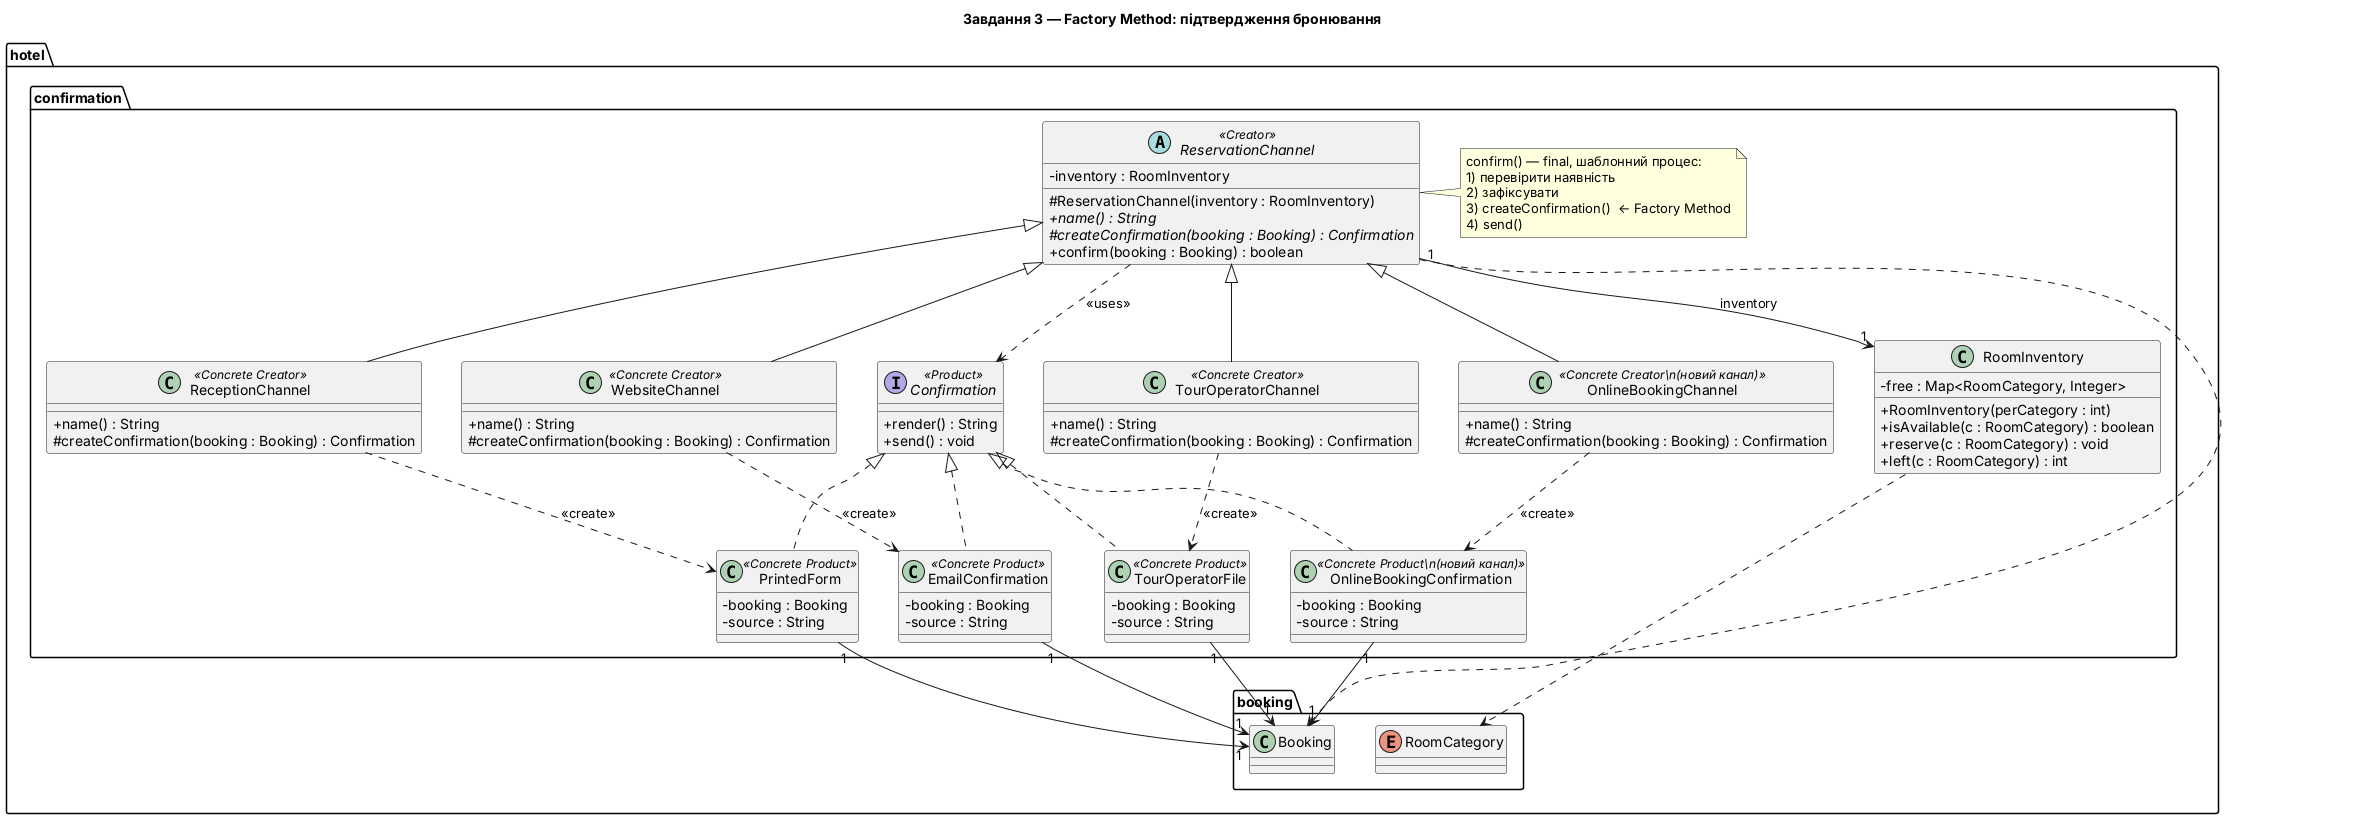

The diagram above was rendered by PlantUML. Its source (embedded in the PNG):
@startuml task3_factory_method
title Завдання 3 — Factory Method: підтвердження бронювання
skinparam classAttributeIconSize 0
skinparam nodesep 40
skinparam ranksep 60

package "hotel.confirmation" {

  abstract class ReservationChannel <<Creator>> {
    - inventory : RoomInventory
    # ReservationChannel(inventory : RoomInventory)
    + {abstract} name() : String
    # {abstract} createConfirmation(booking : Booking) : Confirmation
    + confirm(booking : Booking) : boolean
  }
  note right of ReservationChannel
    confirm() — final, шаблонний процес:
    1) перевірити наявність
    2) зафіксувати
    3) createConfirmation()  ← Factory Method
    4) send()
  end note

  class ReceptionChannel <<Concrete Creator>> {
    + name() : String
    # createConfirmation(booking : Booking) : Confirmation
  }
  class WebsiteChannel <<Concrete Creator>> {
    + name() : String
    # createConfirmation(booking : Booking) : Confirmation
  }
  class TourOperatorChannel <<Concrete Creator>> {
    + name() : String
    # createConfirmation(booking : Booking) : Confirmation
  }
  class OnlineBookingChannel <<Concrete Creator\n(новий канал)>> {
    + name() : String
    # createConfirmation(booking : Booking) : Confirmation
  }

  interface Confirmation <<Product>> {
    + render() : String
    + send() : void
  }
  class PrintedForm <<Concrete Product>> {
    - booking : Booking
    - source : String
  }
  class EmailConfirmation <<Concrete Product>> {
    - booking : Booking
    - source : String
  }
  class TourOperatorFile <<Concrete Product>> {
    - booking : Booking
    - source : String
  }
  class OnlineBookingConfirmation <<Concrete Product\n(новий канал)>> {
    - booking : Booking
    - source : String
  }

  class RoomInventory {
    - free : Map<RoomCategory, Integer>
    + RoomInventory(perCategory : int)
    + isAvailable(c : RoomCategory) : boolean
    + reserve(c : RoomCategory) : void
    + left(c : RoomCategory) : int
  }
}

package "hotel.booking" {
  class Booking
  enum RoomCategory
}

ReservationChannel <|-- ReceptionChannel
ReservationChannel <|-- WebsiteChannel
ReservationChannel <|-- TourOperatorChannel
ReservationChannel <|-- OnlineBookingChannel

Confirmation <|.. PrintedForm
Confirmation <|.. EmailConfirmation
Confirmation <|.. TourOperatorFile
Confirmation <|.. OnlineBookingConfirmation

ReceptionChannel     ..> PrintedForm : <<create>>
WebsiteChannel       ..> EmailConfirmation : <<create>>
TourOperatorChannel  ..> TourOperatorFile : <<create>>
OnlineBookingChannel ..> OnlineBookingConfirmation : <<create>>

ReservationChannel ..> Confirmation : <<uses>>
ReservationChannel ..> Booking
ReservationChannel "1" --> "1" RoomInventory : inventory
RoomInventory ..> RoomCategory
PrintedForm "1" --> "1" Booking
EmailConfirmation "1" --> "1" Booking
TourOperatorFile "1" --> "1" Booking
OnlineBookingConfirmation "1" --> "1" Booking
@enduml